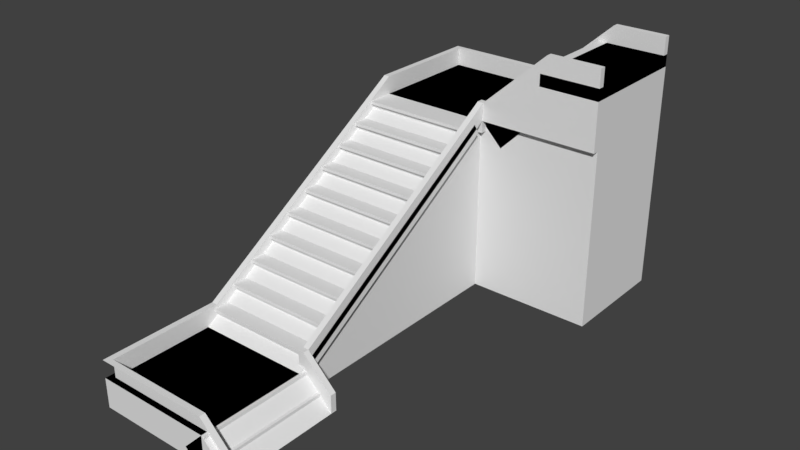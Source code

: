 # Source: zom_int_flesh_cabin_stairs_a.blend  (saved by Blender 2.79.0; exported with 4.5.12 LTS)
import bpy
from mathutils import Matrix  # noqa: F401  (used for matrix-valued properties, if any)

bpy.ops.wm.read_factory_settings(use_empty=True)
scene = bpy.context.scene
scene.name = 'Scene'

# ---- collections
col_collection_1 = bpy.data.collections.new('Collection 1'); scene.collection.children.link(col_collection_1)

# ---- materials (node trees are filled in below, after node groups)
mat_mtl_cobble = bpy.data.materials.new('mtl_cobble')
mat_mtl_cobble.alpha_threshold = 0.0
mat_mtl_cobble.use_transparent_shadow = False
mat_mtl_cobble.roughness = 0.5
mat_mtl_concrete = bpy.data.materials.new('mtl_concrete')
mat_mtl_concrete.alpha_threshold = 0.0
mat_mtl_concrete.use_transparent_shadow = False
mat_mtl_concrete.roughness = 0.5
mat_mtl_heavybeam = bpy.data.materials.new('mtl_heavybeam')
mat_mtl_heavybeam.alpha_threshold = 0.0
mat_mtl_heavybeam.use_transparent_shadow = False
mat_mtl_heavybeam.roughness = 0.5

# ---- material node trees

# ---- world
world_world = bpy.data.worlds.new('World'); scene.world = world_world
world_world.color = (0.05088, 0.05088, 0.05088)
world_world.use_sun_shadow = False
world_world.sun_shadow_jitter_overblur = 0.0
world_world.cycles.sampling_method = 'MANUAL'

# ---- meshes
me_cube_011 = bpy.data.meshes.new('Cube.011')
me_cube_011.from_pydata([(-1.5, 0.0, -0.5), (-1.5, 0.0, 0.0), (-1.5, 1.8, -0.5), (-1.5, 1.8, 0.0), (1.192e-07, 0.0, -0.5), (1.192e-07, 0.0, 0.0), (1.192e-07, 1.8, -0.5), (1.192e-07, 1.8, 0.0)], [], [(0, 1, 3, 2), (2, 3, 7, 6), (6, 7, 5, 4), (4, 5, 1, 0), (2, 6, 4, 0), (7, 3, 1, 5)])
me_cube_011.use_remesh_preserve_volume = False
me_cube_011.use_remesh_preserve_attributes = False
me_cube_011.use_mirror_vertex_groups = False
me_cube_011.update()
me_cube_010 = bpy.data.meshes.new('Cube.010')
me_cube_010.from_pydata([(0.0, 0.0, -0.5), (0.0, 0.0, 0.0), (0.0, 2.0, -0.5), (0.0, 2.0, 0.0), (0.71, 0.0, -0.5), (0.71, 0.0, 0.0), (0.71, 2.0, -0.5), (0.71, 2.0, 0.0)], [], [(0, 1, 3, 2), (2, 3, 7, 6), (6, 7, 5, 4), (4, 5, 1, 0), (2, 6, 4, 0), (7, 3, 1, 5)])
me_cube_010.use_remesh_preserve_volume = False
me_cube_010.use_remesh_preserve_attributes = False
me_cube_010.use_mirror_vertex_groups = False
me_cube_010.update()
me_cube_009 = bpy.data.meshes.new('Cube.009')
me_cube_009.from_pydata([(0.0, -5.0, -0.2), (0.0, -5.0, 0.0), (0.0, 0.0, -0.2), (0.0, 0.0, 0.0), (2.0, -5.0, -0.2), (2.0, -5.0, 0.0), (2.0, 0.0, -0.2), (2.0, 0.0, 0.0)], [], [(0, 1, 3, 2), (2, 3, 7, 6), (6, 7, 5, 4), (4, 5, 1, 0), (2, 6, 4, 0), (7, 3, 1, 5)])
me_cube_009.use_remesh_preserve_volume = False
me_cube_009.use_remesh_preserve_attributes = False
me_cube_009.use_mirror_vertex_groups = False
me_cube_009.update()
me_cube_006 = bpy.data.meshes.new('Cube.006')
me_cube_006.from_pydata([(0.0, -2.0, -0.2), (0.0, -2.0, 0.0), (0.0, 0.0, -0.2), (0.0, 0.0, 0.0), (1.0, -2.0, -0.2), (1.0, -2.0, 0.0), (1.0, 0.0, -0.2), (1.0, 0.0, 0.0)], [], [(0, 1, 3, 2), (2, 3, 7, 6), (6, 7, 5, 4), (4, 5, 1, 0), (2, 6, 4, 0), (7, 3, 1, 5)])
me_cube_006.use_remesh_preserve_volume = False
me_cube_006.use_remesh_preserve_attributes = False
me_cube_006.use_mirror_vertex_groups = False
me_cube_006.update()
me_cube_005 = bpy.data.meshes.new('Cube.005')
me_cube_005.from_pydata([(0.0, -2.0, -0.2), (0.0, -2.0, 0.0), (0.0, 0.0, -0.2), (0.0, 0.0, 0.0), (2.0, -2.0, -0.2), (2.0, -2.0, 0.0), (2.0, 0.0, -0.2), (2.0, 0.0, 0.0)], [], [(0, 1, 3, 2), (2, 3, 7, 6), (6, 7, 5, 4), (4, 5, 1, 0), (2, 6, 4, 0), (7, 3, 1, 5)])
me_cube_005.use_remesh_preserve_volume = False
me_cube_005.use_remesh_preserve_attributes = False
me_cube_005.use_mirror_vertex_groups = False
me_cube_005.update()
me_cube_004 = bpy.data.meshes.new('Cube.004')
me_cube_004.from_pydata([(0.0, 0.0, 2.235e-08), (0.0, 0.0, 0.5), (0.0, 2.0, 2.235e-08), (0.0, 2.0, 0.5), (2.0, 0.0, 2.235e-08), (2.0, 0.0, 0.5), (2.0, 2.0, 2.235e-08), (2.0, 2.0, 0.5)], [], [(0, 1, 3, 2), (2, 3, 7, 6), (6, 7, 5, 4), (4, 5, 1, 0), (2, 6, 4, 0), (7, 3, 1, 5)])
me_cube_004.use_remesh_preserve_volume = False
me_cube_004.use_remesh_preserve_attributes = False
me_cube_004.use_mirror_vertex_groups = False
me_cube_004.update()
me_cube_003 = bpy.data.meshes.new('Cube.003')
me_cube_003.from_pydata([(1.9, 2.0, 0.5), (1.9, 2.0, 0.0), (1.9, 6.0, 3.0), (1.9, 6.0, 0.0), (1.9, 6.1, 3.0), (1.9, 6.1, 0.0), (4.0, 6.1, 3.0), (4.0, 6.1, 0.0), (4.0, 8.0, 3.0), (4.0, 8.0, 0.0)], [], [(0, 1, 3, 2), (2, 3, 5, 4), (4, 5, 7, 6), (6, 7, 9, 8)])
_uv = me_cube_003.uv_layers.new(name='UVMap')
_uv.uv.foreach_set('vector', [0.5, 0.75, 0.5, 0.5, 2.5, 0.5, 2.5, 2.0, 0.5, 0.0, 0.5, -1.5, 0.55, -1.5, 0.55, 0.0, 0.45, 0.0, 0.45, -1.5, 1.5, -1.5, 1.5, 0.0, 0.55, 0.0, 0.55, -1.5, 1.5, -1.5, 1.5, 0.0])
me_cube_003.materials.append(mat_mtl_cobble)
me_cube_003.use_remesh_preserve_volume = False
me_cube_003.use_remesh_preserve_attributes = False
me_cube_003.use_mirror_vertex_groups = False
me_cube_003.update()
me_cube_003.normals_split_custom_set([tuple(v) for v in zip(*[iter([1.0, 0.0, 0.0, 1.0, 0.0, 0.0, 1.0, 0.0, 0.0, 1.0, 0.0, 0.0, 1.0, 0.0, 0.0, 1.0, 0.0, 0.0, 1.0, 0.0, 0.0, 1.0, 0.0, 0.0, 0.0, -1.0, 0.0, 0.0, -1.0, 0.0, 0.0, -1.0, 0.0, 0.0, -1.0, 0.0, 1.0, 0.0, 0.0, 1.0, 0.0, 0.0, 1.0, 0.0, 0.0, 1.0, 0.0, 0.0])] * 3)])
me_cube_002 = bpy.data.meshes.new('Cube.002')
me_cube_002.from_pydata([(2.0, 9.313e-10, 0.5), (0.0, 2.0, 0.5), (2.0, 2.0, 0.25), (2.05, 0.0, 0.5), (2.0, 0.0, 0.25), (2.05, 2.0, 0.5), (2.3, 2.0, 0.25), (2.3, 0.0, 0.25), (2.25, 2.0, 5.215e-08), (2.25, 0.0, 5.215e-08), (2.25, 2.0, 0.2), (2.3, 2.0, 0.2), (2.3, 0.0, 0.2), (2.25, 0.0, 0.2), (2.384e-07, 2.35, 1.0), (2.0, 2.4, 0.75), (2.0, 2.35, 1.0), (1.192e-07, 2.4, 0.75), (2.0, 2.8, 1.0), (0.0, 2.8, 1.0), (2.0, 2.0, 0.45), (2.05, 2.0, 0.45), (2.05, 0.0, 0.45), (2.0, 0.0, 0.45), (2.0, 1.95, 0.75), (2.384e-07, 1.95, 0.75), (2.0, 2.0, 0.5), (2.0, 2.0, 0.7), (2.0, 1.95, 0.7), (2.384e-07, 1.95, 0.7), (2.384e-07, 2.0, 0.7), (2.0, 2.4, 0.95), (2.0, 2.35, 0.95), (2.384e-07, 2.35, 0.95), (1.192e-07, 2.4, 0.95), (2.384e-07, 3.15, 1.5), (2.0, 3.2, 1.25), (2.0, 3.15, 1.5), (1.192e-07, 3.2, 1.25), (2.0, 3.6, 1.5), (0.0, 3.6, 1.5), (2.0, 2.75, 1.25), (2.384e-07, 2.75, 1.25), (2.0, 2.8, 1.2), (2.0, 2.75, 1.2), (2.384e-07, 2.75, 1.2), (2.384e-07, 2.8, 1.2), (2.0, 3.2, 1.45), (2.0, 3.15, 1.45), (2.384e-07, 3.15, 1.45), (1.192e-07, 3.2, 1.45), (2.384e-07, 3.95, 2.0), (2.0, 4.0, 1.75), (2.0, 3.95, 2.0), (1.192e-07, 4.0, 1.75), (2.0, 4.4, 2.0), (0.0, 4.4, 2.0), (2.0, 3.55, 1.75), (2.384e-07, 3.55, 1.75), (2.0, 3.6, 1.7), (2.0, 3.55, 1.7), (2.384e-07, 3.55, 1.7), (2.384e-07, 3.6, 1.7), (2.0, 4.0, 1.95), (2.0, 3.95, 1.95), (2.384e-07, 3.95, 1.95), (1.192e-07, 4.0, 1.95), (2.384e-07, 4.75, 2.5), (2.0, 4.8, 2.25), (2.0, 4.75, 2.5), (1.192e-07, 4.8, 2.25), (2.0, 5.2, 2.5), (0.0, 5.2, 2.5), (2.0, 4.35, 2.25), (2.384e-07, 4.35, 2.25), (2.0, 4.4, 2.2), (2.0, 4.35, 2.2), (2.384e-07, 4.35, 2.2), (2.384e-07, 4.4, 2.2), (2.0, 4.8, 2.45), (2.0, 4.75, 2.45), (2.384e-07, 4.75, 2.45), (1.192e-07, 4.8, 2.45), (2.384e-07, 5.55, 3.0), (2.0, 5.6, 2.75), (2.0, 5.55, 3.0), (1.192e-07, 5.6, 2.75), (2.0, 6.0, 3.0), (0.0, 6.0, 3.0), (2.0, 5.15, 2.75), (2.384e-07, 5.15, 2.75), (2.0, 5.2, 2.7), (2.0, 5.15, 2.7), (2.384e-07, 5.15, 2.7), (2.384e-07, 5.2, 2.7), (2.0, 5.6, 2.95), (2.0, 5.55, 2.95), (2.384e-07, 5.55, 2.95), (1.192e-07, 5.6, 2.95), (0.0, 6.0, 3.0), (0.0, 8.0, 3.0), (2.0, 6.0, 3.0), (2.0, 8.0, 3.0), (2.85, 8.0, 4.0), (2.9, 6.0, 3.75), (2.85, 6.0, 4.0), (2.9, 8.0, 3.75), (4.0, 6.0, 4.0), (4.0, 8.0, 4.0), (2.9, 6.0, 3.95), (2.85, 6.0, 3.95), (2.85, 8.0, 3.95), (2.9, 8.0, 3.95), (2.55, 8.0, 3.75), (2.6, 6.0, 3.5), (2.55, 6.0, 3.75), (2.6, 8.0, 3.5), (2.9, 6.0, 3.75), (2.9, 8.0, 3.75), (2.6, 6.0, 3.7), (2.55, 6.0, 3.7), (2.55, 8.0, 3.7), (2.6, 8.0, 3.7), (2.25, 8.0, 3.5), (2.3, 6.0, 3.25), (2.25, 6.0, 3.5), (2.3, 8.0, 3.25), (2.6, 6.0, 3.5), (2.6, 8.0, 3.5), (2.3, 6.0, 3.45), (2.25, 6.0, 3.45), (2.25, 8.0, 3.45), (2.3, 8.0, 3.45), (1.95, 8.0, 3.25), (2.0, 6.0, 3.0), (1.95, 6.0, 3.25), (2.0, 8.0, 3.0), (2.3, 6.0, 3.25), (2.3, 8.0, 3.25), (2.0, 6.0, 3.2), (1.95, 6.0, 3.2), (1.95, 8.0, 3.2), (2.0, 8.0, 3.2), (0.0, 0.0, 0.5), (0.0, 2.0, 0.5), (2.0, 0.0, 0.5), (2.0, 2.0, 0.5), (2.0, 2.0, 0.5)], [], [(20, 23, 4, 2), (3, 5, 147, 0), (2, 4, 7, 6), (10, 13, 9, 8), (6, 7, 12, 11), (11, 12, 13, 10), (31, 34, 17, 15), (5, 3, 22, 21), (21, 22, 23, 20), (16, 18, 19, 14), (15, 17, 25, 24), (27, 30, 1, 26), (24, 25, 29, 28), (28, 29, 30, 27), (16, 14, 33, 32), (32, 33, 34, 31), (47, 50, 38, 36), (37, 39, 40, 35), (36, 38, 42, 41), (43, 46, 19, 18), (41, 42, 45, 44), (44, 45, 46, 43), (37, 35, 49, 48), (48, 49, 50, 47), (63, 66, 54, 52), (53, 55, 56, 51), (52, 54, 58, 57), (59, 62, 40, 39), (57, 58, 61, 60), (60, 61, 62, 59), (53, 51, 65, 64), (64, 65, 66, 63), (79, 82, 70, 68), (69, 71, 72, 67), (68, 70, 74, 73), (75, 78, 56, 55), (73, 74, 77, 76), (76, 77, 78, 75), (69, 67, 81, 80), (80, 81, 82, 79), (95, 98, 86, 84), (85, 87, 88, 83), (84, 86, 90, 89), (91, 94, 72, 71), (89, 90, 93, 92), (92, 93, 94, 91), (85, 83, 97, 96), (96, 97, 98, 95), (102, 100, 99, 101), (109, 112, 106, 104), (105, 107, 108, 103), (105, 103, 111, 110), (110, 111, 112, 109), (119, 122, 116, 114), (115, 117, 118, 113), (115, 113, 121, 120), (120, 121, 122, 119), (129, 132, 126, 124), (125, 127, 128, 123), (125, 123, 131, 130), (130, 131, 132, 129), (139, 142, 136, 134), (135, 137, 138, 133), (135, 133, 141, 140), (140, 141, 142, 139), (146, 144, 143, 145)])
_uv = me_cube_002.uv_layers.new(name='UVMap')
_uv.uv.foreach_set('vector', [0.5, 0.725, -0.5, 0.725, -0.5, 0.625, 0.5, 0.625, 0.525, 0.5, 0.525, 1.5, 0.5, 1.5, 0.5, 0.5, 0.5, 0.5, 0.5, -0.5, 0.65, -0.5, 0.65, 0.5, 0.5, 0.6, -0.5, 0.6, -0.5, 0.5, 0.5, 0.5, 0.5, 0.625, -0.5, 0.625, -0.5, 0.6, 0.5, 0.6, 0.65, 0.5, 0.65, -0.5, 0.625, -0.5, 0.625, 0.5, 0.5, 0.975, -0.5, 0.975, -0.5, 0.875, 0.5, 0.875, 0.5, 0.75, -0.5, 0.75, -0.5, 0.725, 0.5, 0.725, 0.525, 0.5, 0.525, -0.5, 0.5, -0.5, 0.5, 0.5, 0.5, 0.675, 0.5, 0.9, -0.5, 0.9, -0.5, 0.675, 0.5, 0.7, -0.5, 0.7, -0.5, 0.475, 0.5, 0.475, 0.5, 0.85, -0.5, 0.85, -0.5, 0.75, 0.5, 0.75, 0.5, 0.875, -0.5, 0.875, -0.5, 0.85, 0.5, 0.85, 0.5, 0.475, -0.5, 0.475, -0.5, 0.5, 0.5, 0.5, 0.5, 0.0, -0.5, 0.0, -0.5, -0.025, 0.5, -0.025, 0.5, 0.675, -0.5, 0.675, -0.5, 0.7, 0.5, 0.7, 0.5, 0.225, -0.5, 0.225, -0.5, 0.125, 0.5, 0.125, 0.5, 0.075, 0.5, 0.3, -0.5, 0.3, -0.5, 0.075, 0.5, 0.1, -0.5, 0.1, -0.5, -0.125, 0.5, -0.125, 0.5, 0.1, -0.5, 0.1, -0.5, 0.0, 0.5, 0.0, 0.5, 0.125, -0.5, 0.125, -0.5, 0.1, 0.5, 0.1, 0.5, 0.875, -0.5, 0.875, -0.5, 0.9, 0.5, 0.9, 0.5, 0.25, -0.5, 0.25, -0.5, 0.225, 0.5, 0.225, 0.5, 0.075, -0.5, 0.075, -0.5, 0.1, 0.5, 0.1, 0.5, 0.475, -0.5, 0.475, -0.5, 0.375, 0.5, 0.375, 0.5, 0.475, 0.5, 0.7, -0.5, 0.7, -0.5, 0.475, 0.5, 0.5, -0.5, 0.5, -0.5, 0.275, 0.5, 0.275, 0.5, 0.35, -0.5, 0.35, -0.5, 0.25, 0.5, 0.25, 0.5, 0.375, -0.5, 0.375, -0.5, 0.35, 0.5, 0.35, 0.5, 0.275, -0.5, 0.275, -0.5, 0.3, 0.5, 0.3, 0.5, 0.5, -0.5, 0.5, -0.5, 0.475, 0.5, 0.475, 0.5, 0.475, -0.5, 0.475, -0.5, 0.5, 0.5, 0.5, 0.5, 0.725, -0.5, 0.725, -0.5, 0.625, 0.5, 0.625, 0.5, 0.875, 0.5, 1.1, -0.5, 1.1, -0.5, 0.875, 0.5, 0.9, -0.5, 0.9, -0.5, 0.675, 0.5, 0.675, 0.5, 0.6, -0.5, 0.6, -0.5, 0.5, 0.5, 0.5, 0.5, 0.625, -0.5, 0.625, -0.5, 0.6, 0.5, 0.6, 0.5, 0.675, -0.5, 0.675, -0.5, 0.7, 0.5, 0.7, 0.5, 0.75, -0.5, 0.75, -0.5, 0.725, 0.5, 0.725, 0.5, 0.875, -0.5, 0.875, -0.5, 0.9, 0.5, 0.9, 0.5, 0.975, -0.5, 0.975, -0.5, 0.875, 0.5, 0.875, 0.5, 0.275, 0.5, 0.5, -0.5, 0.5, -0.5, 0.275, 0.5, 0.3, -0.5, 0.3, -0.5, 0.075, 0.5, 0.075, 0.5, 0.85, -0.5, 0.85, -0.5, 0.75, 0.5, 0.75, 0.5, 0.875, -0.5, 0.875, -0.5, 0.85, 0.5, 0.85, 0.5, 0.075, -0.5, 0.075, -0.5, 0.1, 0.5, 0.1, 0.5, 0.0, -0.5, 0.0, -0.5, -0.025, 0.5, -0.025, 0.5, 0.275, -0.5, 0.275, -0.5, 0.3, 0.5, 0.3, 0.5, 0.5, -0.5, 0.5, -0.5, -0.5, 0.5, -0.5, 0.5, 0.475, 1.5, 0.475, 1.5, 0.375, 0.5, 0.375, 0.925, 0.5, 1.5, 0.5, 1.5, 1.5, 0.925, 1.5, 0.5, 0.5, 1.5, 0.5, 1.5, 0.475, 0.5, 0.475, 0.925, 0.5, 0.925, 1.5, 0.95, 1.5, 0.95, 0.5, 0.5, 0.35, 1.5, 0.35, 1.5, 0.25, 0.5, 0.25, 0.775, 0.5, 0.95, 0.5, 0.95, 1.5, 0.775, 1.5, 0.5, 0.375, 1.5, 0.375, 1.5, 0.35, 0.5, 0.35, 0.775, 0.5, 0.775, 1.5, 0.8, 1.5, 0.8, 0.5, 0.5, 0.225, 1.5, 0.225, 1.5, 0.125, 0.5, 0.125, 0.625, 0.5, 0.8, 0.5, 0.8, 1.5, 0.625, 1.5, 0.5, 0.25, 1.5, 0.25, 1.5, 0.225, 0.5, 0.225, 0.625, 0.5, 0.625, 1.5, 0.65, 1.5, 0.65, 0.5, 0.5, 0.1, 1.5, 0.1, 1.5, 0.0, 0.5, 0.0, 0.475, 0.5, 0.65, 0.5, 0.65, 1.5, 0.475, 1.5, 0.5, 0.125, 1.5, 0.125, 1.5, 0.1, 0.5, 0.1, 0.475, 0.5, 0.475, 1.5, 0.5, 1.5, 0.5, 0.5, 0.5, 0.5, -0.5, 0.5, -0.5, -0.5, 0.5, -0.5])
me_cube_002.materials.append(mat_mtl_concrete)
me_cube_002.use_remesh_preserve_volume = False
me_cube_002.use_remesh_preserve_attributes = False
me_cube_002.use_mirror_vertex_groups = False
me_cube_002.update()
me_cube_002.normals_split_custom_set([tuple(v) for v in zip(*[iter([1.0, 0.0, 0.0, 1.0, 0.0, 0.0, 1.0, 0.0, 0.0, 1.0, 0.0, 0.0, 0.0, 0.0, 1.0, 0.0, 0.0, 1.0, 0.0, 0.0, 1.0, 0.0, 0.0, 1.0, 0.0, 0.0, 1.0, 0.0, 0.0, 1.0, 0.0, 0.0, 1.0, 0.0, 0.0, 1.0, 1.0, 0.0, 0.0, 1.0, 0.0, 0.0, 1.0, 0.0, 0.0, 1.0, 0.0, 0.0, 1.0, 0.0, 0.0, 1.0, 0.0, 0.0, 1.0, 0.0, 0.0, 1.0, 0.0, 0.0, 0.0, 0.0, -1.0, 0.0, 0.0, -1.0, 0.0, 0.0, -1.0, 0.0, 0.0, -1.0, 0.0, -1.0, 0.0, 0.0, -1.0, 0.0, 0.0, -1.0, 0.0, 0.0, -1.0, 0.0, 1.0, 0.0, -4.768e-06, 1.0, 0.0, -4.768e-06, 1.0, 0.0, -4.768e-06, 1.0, 0.0, -4.768e-06, 0.0, 0.0, -1.0, 0.0, 0.0, -1.0, 0.0, 0.0, -1.0, 0.0, 0.0, -1.0, 0.0, 0.0, 1.0, 0.0, 0.0, 1.0, 0.0, 0.0, 1.0, 0.0, 0.0, 1.0, -1.579e-14, 0.0, 1.0, -1.579e-14, 0.0, 1.0, -1.579e-14, 0.0, 1.0, -1.579e-14, 0.0, 1.0, 5.96e-08, -1.0, 1.192e-06, 5.96e-08, -1.0, 1.192e-06, 5.96e-08, -1.0, 1.192e-06, 5.96e-08, -1.0, 1.192e-06, 1.192e-07, -1.0, 0.0, 1.192e-07, -1.0, 0.0, 1.192e-07, -1.0, 0.0, 1.192e-07, -1.0, 0.0, 0.0, 0.0, -1.0, 0.0, 0.0, -1.0, 0.0, 0.0, -1.0, 0.0, 0.0, -1.0, 5.96e-08, -1.0, -4.768e-06, 5.96e-08, -1.0, -4.768e-06, 5.96e-08, -1.0, -4.768e-06, 5.96e-08, -1.0, -4.768e-06, 0.0, 0.0, -1.0, 0.0, 0.0, -1.0, 0.0, 0.0, -1.0, 0.0, 0.0, -1.0, 0.0, -1.0, 0.0, 0.0, -1.0, 0.0, 0.0, -1.0, 0.0, 0.0, -1.0, 0.0, 0.0, 0.0, 1.0, 0.0, 0.0, 1.0, 0.0, 0.0, 1.0, 0.0, 0.0, 1.0, 0.0, 0.0, 1.0, 0.0, 0.0, 1.0, 0.0, 0.0, 1.0, 0.0, 0.0, 1.0, 0.0, -1.0, 2.384e-06, 0.0, -1.0, 2.384e-06, 0.0, -1.0, 2.384e-06, 0.0, -1.0, 2.384e-06, 1.192e-07, -1.0, 0.0, 1.192e-07, -1.0, 0.0, 1.192e-07, -1.0, 0.0, 1.192e-07, -1.0, 0.0, 0.0, 0.0, -1.0, 0.0, 0.0, -1.0, 0.0, 0.0, -1.0, 0.0, 0.0, -1.0, 5.96e-08, -1.0, -4.768e-06, 5.96e-08, -1.0, -4.768e-06, 5.96e-08, -1.0, -4.768e-06, 5.96e-08, -1.0, -4.768e-06, 0.0, 0.0, -1.0, 0.0, 0.0, -1.0, 0.0, 0.0, -1.0, 0.0, 0.0, -1.0, 0.0, -1.0, 0.0, 0.0, -1.0, 0.0, 0.0, -1.0, 0.0, 0.0, -1.0, 0.0, 0.0, 0.0, 1.0, 0.0, 0.0, 1.0, 0.0, 0.0, 1.0, 0.0, 0.0, 1.0, 0.0, 0.0, 1.0, 0.0, 0.0, 1.0, 0.0, 0.0, 1.0, 0.0, 0.0, 1.0, 0.0, -1.0, 2.384e-06, 0.0, -1.0, 2.384e-06, 0.0, -1.0, 2.384e-06, 0.0, -1.0, 2.384e-06, 0.0, -1.0, 0.0, 0.0, -1.0, 0.0, 0.0, -1.0, 0.0, 0.0, -1.0, 0.0, 0.0, 0.0, -1.0, 0.0, 0.0, -1.0, 0.0, 0.0, -1.0, 0.0, 0.0, -1.0, 1.192e-07, -1.0, -4.768e-06, 1.192e-07, -1.0, -4.768e-06, 1.192e-07, -1.0, -4.768e-06, 1.192e-07, -1.0, -4.768e-06, 0.0, 0.0, -1.0, 0.0, 0.0, -1.0, 0.0, 0.0, -1.0, 0.0, 0.0, -1.0, 0.0, -1.0, 0.0, 0.0, -1.0, 0.0, 0.0, -1.0, 0.0, 0.0, -1.0, 0.0, 0.0, 0.0, 1.0, 0.0, 0.0, 1.0, 0.0, 0.0, 1.0, 0.0, 0.0, 1.0, 0.0, 0.0, 1.0, 0.0, 0.0, 1.0, 0.0, 0.0, 1.0, 0.0, 0.0, 1.0, 0.0, -1.0, 2.384e-06, 0.0, -1.0, 2.384e-06, 0.0, -1.0, 2.384e-06, 0.0, -1.0, 2.384e-06, 0.0, -1.0, 0.0, 0.0, -1.0, 0.0, 0.0, -1.0, 0.0, 0.0, -1.0, 0.0, 0.0, 0.0, -1.0, 0.0, 0.0, -1.0, 0.0, 0.0, -1.0, 0.0, 0.0, -1.0, 1.192e-07, -1.0, -9.537e-06, 1.192e-07, -1.0, -9.537e-06, 1.192e-07, -1.0, -9.537e-06, 1.192e-07, -1.0, -9.537e-06, 0.0, 0.0, -1.0, 0.0, 0.0, -1.0, 0.0, 0.0, -1.0, 0.0, 0.0, -1.0, 0.0, -1.0, 0.0, 0.0, -1.0, 0.0, 0.0, -1.0, 0.0, 0.0, -1.0, 0.0, 0.0, 0.0, 1.0, 0.0, 0.0, 1.0, 0.0, 0.0, 1.0, 0.0, 0.0, 1.0, 0.0, 0.0, 1.0, 0.0, 0.0, 1.0, 0.0, 0.0, 1.0, 0.0, 0.0, 1.0, 0.0, -1.0, 0.0, 0.0, -1.0, 0.0, 0.0, -1.0, 0.0, 0.0, -1.0, 0.0, 2.384e-07, -1.0, 0.0, 2.384e-07, -1.0, 0.0, 2.384e-07, -1.0, 0.0, 2.384e-07, -1.0, 0.0, 0.0, 0.0, -1.0, 0.0, 0.0, -1.0, 0.0, 0.0, -1.0, 0.0, 0.0, -1.0, 0.0, -1.0, 0.0, 0.0, -1.0, 0.0, 0.0, -1.0, 0.0, 0.0, -1.0, 0.0, 0.0, 0.0, -1.0, 0.0, 0.0, -1.0, 0.0, 0.0, -1.0, 0.0, 0.0, -1.0, 0.0, 0.0, 1.0, 0.0, 0.0, 1.0, 0.0, 0.0, 1.0, 0.0, 0.0, 1.0, -1.0, -1.49e-07, 0.0, -1.0, -1.49e-07, 0.0, -1.0, -1.49e-07, 0.0, -1.0, -1.49e-07, 0.0, 0.0, 0.0, 1.0, 0.0, 0.0, 1.0, 0.0, 0.0, 1.0, 0.0, 0.0, 1.0, -1.0, -1.49e-07, 0.0, -1.0, -1.49e-07, 0.0, -1.0, -1.49e-07, 0.0, -1.0, -1.49e-07, 0.0, 0.0, 0.0, -1.0, 0.0, 0.0, -1.0, 0.0, 0.0, -1.0, 0.0, 0.0, -1.0, -1.0, -1.49e-07, 0.0, -1.0, -1.49e-07, 0.0, -1.0, -1.49e-07, 0.0, -1.0, -1.49e-07, 0.0, -1.703e-07, 0.0, 1.0, -1.703e-07, 0.0, 1.0, -1.703e-07, 0.0, 1.0, -1.703e-07, 0.0, 1.0, -1.0, -1.49e-07, 0.0, -1.0, -1.49e-07, 0.0, -1.0, -1.49e-07, 0.0, -1.0, -1.49e-07, 0.0, 0.0, 0.0, -1.0, 0.0, 0.0, -1.0, 0.0, 0.0, -1.0, 0.0, 0.0, -1.0, -1.0, -7.451e-08, 0.0, -1.0, -7.451e-08, 0.0, -1.0, -7.451e-08, 0.0, -1.0, -7.451e-08, 0.0, -3.406e-07, 0.0, 1.0, -3.406e-07, 0.0, 1.0, -3.406e-07, 0.0, 1.0, -3.406e-07, 0.0, 1.0, -1.0, -7.451e-08, 0.0, -1.0, -7.451e-08, 0.0, -1.0, -7.451e-08, 0.0, -1.0, -7.451e-08, 0.0, 0.0, 0.0, -1.0, 0.0, 0.0, -1.0, 0.0, 0.0, -1.0, 0.0, 0.0, -1.0, -1.0, -7.451e-08, 0.0, -1.0, -7.451e-08, 0.0, -1.0, -7.451e-08, 0.0, -1.0, -7.451e-08, 0.0, 1.703e-07, 0.0, 1.0, 1.703e-07, 0.0, 1.0, 1.703e-07, 0.0, 1.0, 1.703e-07, 0.0, 1.0, -1.0, -1.49e-07, 0.0, -1.0, -1.49e-07, 0.0, -1.0, -1.49e-07, 0.0, -1.0, -1.49e-07, 0.0, 0.0, 0.0, -1.0, 0.0, 0.0, -1.0, 0.0, 0.0, -1.0, 0.0, 0.0, -1.0, 0.0, 0.0, 1.0, 0.0, 0.0, 1.0, 0.0, 0.0, 1.0, 0.0, 0.0, 1.0])] * 3)])
me_cube = bpy.data.meshes.new('Cube')
me_cube.from_pydata([(2.0, 0.0, 0.8), (2.0, 0.1, 0.5), (2.0, 0.1, 0.8), (-1.192e-07, 0.0, 0.8), (0.1, 0.1, 0.5), (0.1, 0.1, 0.8), (2.0, 0.0, 0.8), (2.0, 0.1, -5.96e-08), (2.0, 0.1, 0.8), (2.5, 0.0, 0.0), (2.5, 0.0, 0.3), (2.5, 0.1, 0.0), (2.5, 0.1, 0.3), (-1.192e-07, 2.0, 0.8), (0.1, 2.0, 0.5), (0.1, 2.0, 0.8), (-1.192e-07, 6.0, 3.3), (0.1, 6.0, 3.0), (0.1, 6.0, 3.3), (-1.192e-07, 8.0, 3.3), (0.1, 7.9, 3.0), (0.1, 7.9, 3.3), (2.0, 8.0, 3.3), (2.0, 7.9, 3.0), (2.0, 7.9, 3.3), (3.1, 8.0, 4.3), (3.1, 7.9, 4.0), (3.1, 7.9, 4.3), (4.0, 8.0, 4.0), (4.0, 8.0, 4.3), (4.0, 7.9, 4.0), (4.0, 7.9, 4.3), (2.0, 8.0, 3.3), (2.0, 7.9, 3.0), (2.0, 7.9, 3.3), (3.1, 8.0, 4.3), (3.1, 7.9, 3.0), (3.1, 7.9, 4.3), (1.9, 2.0, 0.8), (2.0, 2.0, 0.5), (2.0, 2.0, 0.8), (1.9, 6.0, 3.3), (2.0, 6.0, 3.0), (2.0, 6.0, 3.3), (1.9, 2.0, 0.5), (1.9, 2.0, 0.8), (1.9, 6.0, 3.0), (1.9, 6.0, 3.3), (2.0, 1.9, 0.8), (1.9, 1.9, 0.8), (2.0, 1.9, 0.5), (2.0, 1.9, 0.8), (1.9, 1.9, 0.8), (1.9, 1.9, 0.5), (1.9, 1.9, 0.8), (1.9, 1.9, 0.5), (1.9, 2.0, 0.8), (1.9, 2.0, 0.5), (2.0, 2.0, 0.8), (1.9, 2.0, 0.8), (2.0, 1.9, 0.8), (2.0, 2.0, -5.96e-08), (2.0, 2.0, 0.8), (2.5, 1.9, 0.0), (2.5, 1.9, 0.3), (2.5, 2.0, 0.0), (2.5, 2.0, 0.3), (2.0, 1.9, -5.96e-08), (2.0, 1.9, 0.8), (2.5, 1.9, 0.0), (2.5, 1.9, 0.3), (1.9, 2.0, 0.5), (2.0, 2.0, 0.5), (1.9, 6.0, 3.0), (2.0, 6.0, 3.0), (1.9, 2.0, -5.96e-08), (1.9, 2.0, 0.8), (3.1, 6.1, 4.3), (3.1, 6.0, 4.3), (4.0, 6.1, 4.0), (4.0, 6.1, 4.3), (4.0, 6.0, 4.0), (4.0, 6.0, 4.3), (2.0, 6.1, 3.3), (2.0, 6.0, 3.0), (2.0, 6.0, 3.3), (3.1, 6.1, 4.3), (3.1, 6.0, 3.0), (3.1, 6.0, 4.3), (3.1, 6.1, 4.0), (3.1, 6.1, 4.3), (4.0, 6.1, 4.0), (4.0, 6.1, 4.3), (2.0, 6.1, 3.0), (2.0, 6.1, 3.3), (3.1, 6.1, 3.0), (3.1, 6.1, 4.3), (1.9, 6.1, 3.3), (1.9, 6.1, 3.0), (1.9, 6.1, 3.3), (1.9, 6.0, 3.3), (1.9, 6.0, 3.0), (1.9, 6.0, 3.3), (2.0, 6.1, 3.0), (2.0, 6.1, 3.3), (1.9, 6.1, 3.0), (1.9, 6.1, 3.3), (1.9, 6.0, 3.3), (2.0, 6.0, 3.3), (2.0, 6.1, 3.3), (1.9, 6.1, 3.3), (4.0, 6.0, 3.0), (4.0, 6.0, 4.3), (4.0, 6.0, 3.0), (4.0, 6.0, 4.0), (4.0, 8.0, 3.0), (4.0, 8.0, 4.0), (2.0, 6.0, 3.0), (2.0, 8.0, 3.0), (1.9, 6.0, 3.0), (2.0, 6.0, 3.0), (2.0, 6.1, 3.0), (1.9, 6.1, 3.0)], [(97, 100)], [(0, 2, 5, 3), (5, 4, 14, 15), (2, 1, 4, 5), (7, 8, 12, 11), (11, 12, 10, 9), (12, 8, 6, 10), (3, 5, 15, 13), (16, 18, 21, 19), (13, 15, 18, 16), (15, 14, 17, 18), (21, 20, 23, 24), (18, 17, 20, 21), (19, 21, 24, 22), (25, 27, 31, 29), (28, 29, 31, 30), (27, 26, 30, 31), (32, 34, 37, 35), (34, 33, 36, 37), (38, 40, 43, 41), (40, 39, 42, 43), (45, 47, 46, 44), (52, 53, 50, 51), (58, 59, 49, 48), (56, 57, 55, 54), (61, 62, 66, 65), (65, 66, 64, 63), (66, 62, 60, 64), (67, 69, 70, 68), (71, 73, 74, 72), (62, 61, 75, 76), (77, 78, 82, 80), (79, 80, 82, 81), (83, 85, 88, 86), (85, 84, 87, 88), (90, 92, 91, 89), (94, 96, 95, 93), (99, 98, 101, 102), (104, 103, 105, 106), (107, 108, 109, 110), (88, 87, 111, 112), (114, 113, 115, 116), (115, 113, 117, 118), (119, 122, 121, 120)])
_uv = me_cube.uv_layers.new(name='UVMap')
_uv.uv.foreach_set('vector', [0.0, 0.0, 0.05078, 0.0, 0.05078, 0.4746, 0.0, 0.5, 0.0, 0.0, 0.25, 0.0, 0.25, 1.0, 0.0, 1.0, 0.0, 1.0, 0.2461, 1.0, 0.2461, 0.0, 0.0, 0.0, 0.7461, 0.3984, 0.7461, 0.0, 0.2461, 0.25, 0.2461, 0.3984, 0.05078, 0.0, 0.05078, 0.07422, 0.0, 0.07422, 0.0, 0.0, 0.05078, 0.0, 0.05078, 0.125, 0.0, 0.125, 0.0, 0.0, 0.0, 0.0, 0.05078, 0.02539, 0.05078, 0.5, 0.0, 0.5, 0.0, 0.0, 0.05078, 0.0, 0.05078, 0.4746, 0.0, 0.5, 0.0, 0.0, 0.05078, 0.0, 0.05078, 1.0, 0.0, 1.0, 0.7461, 1.375, 0.5, 1.375, 0.5, -0.125, 0.7461, -0.125, -0.6484, 0.2754, -0.5, 0.2754, -0.5, 0.75, -0.6484, 0.75, 0.7539, 0.0, 1.0, 0.0, 1.0, 1.0, 0.7539, 1.0, 1.0, 0.5, 0.9492, 0.4746, 0.9492, 0.0, 1.0, 0.0, 1.0, 0.25, 0.9492, 0.25, 0.9492, 0.0, 1.0, 0.0, 1.0, 0.0, 1.0, 0.07422, 0.9492, 0.07422, 0.9492, 0.0, 0.2461, 0.4062, 0.0, 0.4062, 0.0, 0.0, 0.2461, 0.0, 1.0, 0.25, 0.9492, 0.25, 0.9492, 0.0, 1.0, 0.0, 0.2461, 1.0, 0.0, 1.0, 0.0, 0.6875, 0.2461, 0.25, 0.0, 0.0, 0.05078, 0.0, 0.05078, 1.0, 0.0, 1.0, 0.7461, 1.375, 0.5, 1.375, 0.5, -0.125, 0.7461, -0.125, 0.7461, 1.375, 0.7461, -0.125, 0.5, -0.125, 0.5, 1.375, 0.0, 0.04102, 0.2461, 0.04102, 0.2461, 0.08203, 0.0, 0.08203, 0.05078, 0.0, 0.0, 0.0, 0.0, 0.0, 0.05078, 0.0, 0.0, 0.0, 0.2461, 0.0, 0.2461, 0.04102, 0.0, 0.04102, 0.7461, 0.3984, 0.7461, 0.0, 0.2461, 0.25, 0.2461, 0.3984, 0.05078, 0.0, 0.05078, 0.07422, 0.0, 0.07422, 0.0, 0.0, 0.05078, 0.0, 0.05078, 0.125, 0.0, 0.125, 0.0, 0.0, 0.7461, 0.3984, 0.2461, 0.3984, 0.2461, 0.25, 0.7461, 0.0, 0.0, 0.0, 0.0, 1.0, 0.05078, 1.0, 0.05078, 0.0, 0.0, 0.3008, 0.0, 0.0, 0.07422, 0.0, 0.07422, 0.3008, 1.0, 0.25, 0.9492, 0.25, 0.9492, 0.0, 1.0, 0.0, 1.0, 0.0, 1.0, 0.07422, 0.9492, 0.07422, 0.9492, 0.0, 1.0, 0.25, 0.9492, 0.25, 0.9492, 0.0, 1.0, 0.0, 0.2969, 1.0, 0.0, 1.0, 0.0, 0.4492, 1.297, 0.4492, 0.2461, 0.4062, 0.2461, 0.0, 0.0, 0.0, 0.0, 0.4062, 0.2461, 1.0, 0.2461, 0.25, 0.0, 0.6875, 0.0, 1.0, 0.0, 0.04102, 0.2461, 0.04102, 0.2461, 0.08008, 0.0, 0.08008, 0.0, 0.0, 0.2461, 0.0, 0.2461, 0.04102, 0.0, 0.04102, 0.0, 0.0, 0.0625, 0.0, 0.0625, 0.03125, 0.0, 0.03125, 1.297, 0.4492, 0.0, 0.4492, 0.0, 0.0, 1.297, 0.0, 1.0, 1.0, 0.0, 1.0, 0.0, 0.0, 1.0, 0.0, 0.0, -0.5, 2.0, -0.5, 2.0, 0.0, 0.0, 0.0, 0.0, 0.0, 0.0, 0.03125, 0.0625, 0.03125, 0.0625, 0.0])
me_cube.materials.append(mat_mtl_heavybeam)
me_cube.use_remesh_preserve_volume = False
me_cube.use_remesh_preserve_attributes = False
me_cube.use_mirror_vertex_groups = False
me_cube.update()
me_cube.normals_split_custom_set([tuple(v) for v in zip(*[iter([0.0, 0.0, 1.0, 0.0, 0.0, 1.0, 0.0, 0.0, 1.0, 0.0, 0.0, 1.0, 1.0, 0.0, 0.0, 1.0, 0.0, 0.0, 1.0, 0.0, 0.0, 1.0, 0.0, 0.0, 0.0, 1.0, 0.0, 0.0, 1.0, 0.0, 0.0, 1.0, 0.0, 0.0, 1.0, 0.0, 0.0, 1.0, 0.0, 0.0, 1.0, 0.0, 0.0, 1.0, 0.0, 0.0, 1.0, 0.0, 1.0, 0.0, 0.0, 1.0, 0.0, 0.0, 1.0, 0.0, 0.0, 1.0, 0.0, 0.0, 0.7071, 0.0, 0.7071, 0.7071, 0.0, 0.7071, 0.7071, 0.0, 0.7071, 0.7071, 0.0, 0.7071, 0.0, 0.0, 1.0, 0.0, 0.0, 1.0, 0.0, 0.0, 1.0, 0.0, 0.0, 1.0, -1.07e-06, 0.0, 1.0, -1.07e-06, 0.0, 1.0, -1.07e-06, 0.0, 1.0, -1.07e-06, 0.0, 1.0, 0.0, -0.53, 0.848, 0.0, -0.53, 0.848, 0.0, -0.53, 0.848, 0.0, -0.53, 0.848, 1.0, 4.657e-09, 0.0, 1.0, 4.657e-09, 0.0, 1.0, 4.657e-09, 0.0, 1.0, 4.657e-09, 0.0, 0.0, -1.0, 0.0, 0.0, -1.0, 0.0, 0.0, -1.0, 0.0, 0.0, -1.0, 0.0, 1.0, 0.0, 0.0, 1.0, 0.0, 0.0, 1.0, 0.0, 0.0, 1.0, 0.0, 0.0, 0.0, 0.0, 1.0, 0.0, 0.0, 1.0, 0.0, 0.0, 1.0, 0.0, 0.0, 1.0, 0.0, 0.0, 1.0, 0.0, 0.0, 1.0, 0.0, 0.0, 1.0, 0.0, 0.0, 1.0, 1.0, 0.0, 0.0, 1.0, 0.0, 0.0, 1.0, 0.0, 0.0, 1.0, 0.0, 0.0, 0.0, -1.0, 0.0, 0.0, -1.0, 0.0, 0.0, -1.0, 0.0, 0.0, -1.0, 0.0, -0.6727, 0.0, 0.7399, -0.6727, 0.0, 0.7399, -0.6727, 0.0, 0.7399, -0.6727, 0.0, 0.7399, 0.0, -1.0, 0.0, 0.0, -1.0, 0.0, 0.0, -1.0, 0.0, 0.0, -1.0, 0.0, 0.0, -0.53, 0.848, 0.0, -0.53, 0.848, 0.0, -0.53, 0.848, 0.0, -0.53, 0.848, 1.0, 4.967e-08, 0.0, 1.0, 4.967e-08, 0.0, 1.0, 4.967e-08, 0.0, 1.0, 4.967e-08, 0.0, -1.0, 0.0, 0.0, -1.0, 0.0, 0.0, -1.0, 0.0, 0.0, -1.0, 0.0, 0.0, 0.0, -1.0, 0.0, 0.0, -1.0, 0.0, 0.0, -1.0, 0.0, 0.0, -1.0, 0.0, 0.0, 0.0, 1.0, 0.0, 0.0, 1.0, 0.0, 0.0, 1.0, 0.0, 0.0, 1.0, -1.0, 0.0, 0.0, -1.0, 0.0, 0.0, -1.0, 0.0, 0.0, -1.0, 0.0, 0.0, 0.0, 1.0, 0.0, 0.0, 1.0, 0.0, 0.0, 1.0, 0.0, 0.0, 1.0, 0.0, 1.0, 0.0, 0.0, 1.0, 0.0, 0.0, 1.0, 0.0, 0.0, 1.0, 0.0, 0.0, 0.7071, 0.0, 0.7071, 0.7071, 0.0, 0.7071, 0.7071, 0.0, 0.7071, 0.7071, 0.0, 0.7071, 0.0, -1.0, 0.0, 0.0, -1.0, 0.0, 0.0, -1.0, 0.0, 0.0, -1.0, 0.0, 0.0, 0.53, -0.848, 0.0, 0.53, -0.848, 0.0, 0.53, -0.848, 0.0, 0.53, -0.848, 0.0, 1.0, 0.0, 0.0, 1.0, 0.0, 0.0, 1.0, 0.0, 0.0, 1.0, 0.0, 0.0, 0.0, 1.0, 0.0, 0.0, 1.0, 0.0, 0.0, 1.0, 0.0, 0.0, 1.0, 1.0, 0.0, 0.0, 1.0, 0.0, 0.0, 1.0, 0.0, 0.0, 1.0, 0.0, 0.0, -0.6727, 0.0, 0.7399, -0.6727, 0.0, 0.7399, -0.6727, 0.0, 0.7399, -0.6727, 0.0, 0.7399, 0.0, -1.0, 0.0, 0.0, -1.0, 0.0, 0.0, -1.0, 0.0, 0.0, -1.0, 0.0, 0.0, 1.0, 0.0, 0.0, 1.0, 0.0, 0.0, 1.0, 0.0, 0.0, 1.0, 0.0, 0.0, 1.0, 0.0, 0.0, 1.0, 0.0, 0.0, 1.0, 0.0, 0.0, 1.0, 0.0, -1.0, 0.0, 0.0, -1.0, 0.0, 0.0, -1.0, 0.0, 0.0, -1.0, 0.0, 0.0, 0.0, 1.0, 0.0, 0.0, 1.0, 0.0, 0.0, 1.0, 0.0, 0.0, 1.0, 0.0, 0.0, 0.0, 1.0, 0.0, 0.0, 1.0, 0.0, 0.0, 1.0, 0.0, 0.0, 1.0, 0.0, -1.0, 0.0, 0.0, -1.0, 0.0, 0.0, -1.0, 0.0, 0.0, -1.0, 0.0, 1.0, 3.576e-07, 0.0, 1.0, 3.576e-07, 0.0, 1.0, 3.576e-07, 0.0, 1.0, 3.576e-07, 0.0, 0.0, 0.0, -1.0, 0.0, 0.0, -1.0, 0.0, 0.0, -1.0, 0.0, 0.0, -1.0, 0.0, 0.0, -1.0, 0.0, 0.0, -1.0, 0.0, 0.0, -1.0, 0.0, 0.0, -1.0])] * 3)])

# ---- objects
ob_c_box_006 = bpy.data.objects.new('c_box_006', me_cube_011)
ob_c_box_005 = bpy.data.objects.new('c_box_005', me_cube_010)
ob_c_box_004 = bpy.data.objects.new('c_box_004', me_cube_009)
ob_c_box_003 = bpy.data.objects.new('c_box_003', me_cube_006)
ob_c_box_002 = bpy.data.objects.new('c_box_002', me_cube_005)
ob_c_box_001 = bpy.data.objects.new('c_box_001', me_cube_004)
ob_g_stone = bpy.data.objects.new('g_stone', me_cube_003)
ob_g_concrete = bpy.data.objects.new('g_concrete', me_cube_002)
ob_g_wood = bpy.data.objects.new('g_wood', me_cube)

# ---- transforms, parenting, visibility, modifiers, constraints
ob_c_box_006.location = (3.0, 6.1, 4.0)
ob_c_box_006.rotation_euler = (0.0, -0.7854, 0.0)
ob_c_box_006.lineart.crease_threshold = 0.0
ob_c_box_005.location = (2.0, 0.0, 0.5)
ob_c_box_005.rotation_euler = (0.0, 0.7854, 0.0)
ob_c_box_005.lineart.crease_threshold = 0.0
ob_c_box_004.location = (0.0, 5.8, 3.0)
ob_c_box_004.rotation_euler = (0.5585, 1.177e-16, 3.374e-17)
ob_c_box_004.lineart.crease_threshold = 0.0
ob_c_box_003.location = (3.0, 8.0, 4.0)
ob_c_box_003.lineart.crease_threshold = 0.0
ob_c_box_002.location = (0.0, 8.0, 3.0)
ob_c_box_002.lineart.crease_threshold = 0.0
ob_c_box_001.location = (0.0, 0.0, 0.0)
ob_c_box_001.lineart.crease_threshold = 0.0
ob_g_stone.location = (0.0, 0.0, 0.0)
ob_g_stone.lineart.crease_threshold = 0.0
_m = ob_g_stone.modifiers.new('EdgeSplit', 'EDGE_SPLIT')
_m.split_angle = 0.0
ob_g_concrete.location = (0.0, 0.0, 0.0)
ob_g_concrete.lineart.crease_threshold = 0.0
_m = ob_g_concrete.modifiers.new('EdgeSplit', 'EDGE_SPLIT')
_m.split_angle = 0.0
ob_g_wood.location = (0.0, 0.0, 0.0)
ob_g_wood.lineart.crease_threshold = 0.0
_m = ob_g_wood.modifiers.new('EdgeSplit', 'EDGE_SPLIT')
_m.split_angle = 0.0

# ---- collection membership
col_collection_1.objects.link(ob_c_box_006)
col_collection_1.objects.link(ob_c_box_005)
col_collection_1.objects.link(ob_c_box_004)
col_collection_1.objects.link(ob_c_box_003)
col_collection_1.objects.link(ob_c_box_002)
col_collection_1.objects.link(ob_c_box_001)
col_collection_1.objects.link(ob_g_stone)
col_collection_1.objects.link(ob_g_concrete)
col_collection_1.objects.link(ob_g_wood)

# ---- scene / render settings (as saved in the file)
scene.frame_start = 1; scene.frame_end = 250; scene.frame_set(1)
scene.render.engine = 'BLENDER_EEVEE_NEXT'
scene.render.resolution_percentage = 50
scene.render.dither_intensity = 0.0
scene.cycles.use_denoising = False
scene.cycles.samples = 128
scene.cycles.sampling_pattern = 'TABULATED_SOBOL'
scene.cycles.use_adaptive_sampling = False
scene.cycles.use_light_tree = False
scene.cycles.blur_glossy = 0.0
scene.cycles.sample_clamp_indirect = 0.0
scene.view_settings.view_transform = 'Standard'
bpy.context.view_layer.update()

# ---- added for rendering (the .blend has no active camera and no usable light): camera, sun
cam_auto = bpy.data.cameras.new('AutoCamera')
cam_auto.lens = 50.0
cam_auto.sensor_width = 36.0
cam_auto.clip_end = 1000.0
ob_auto_camera = bpy.data.objects.new('AutoCamera', cam_auto)
scene.collection.objects.link(ob_auto_camera)
ob_auto_camera.location = (11.3294, -7.19527, 9.43572)
ob_auto_camera.rotation_euler = (1.09748, -7.21219e-08, 0.694738)
scene.camera = ob_auto_camera
light_auto_sun = bpy.data.lights.new('AutoSun', 'SUN')
light_auto_sun.energy = 3.0
light_auto_sun.angle = 0.0523599
ob_auto_sun = bpy.data.objects.new('AutoSun', light_auto_sun)
scene.collection.objects.link(ob_auto_sun)
ob_auto_sun.rotation_euler = (0.872665, 0.174533, 0.523599)
bpy.context.view_layer.update()
